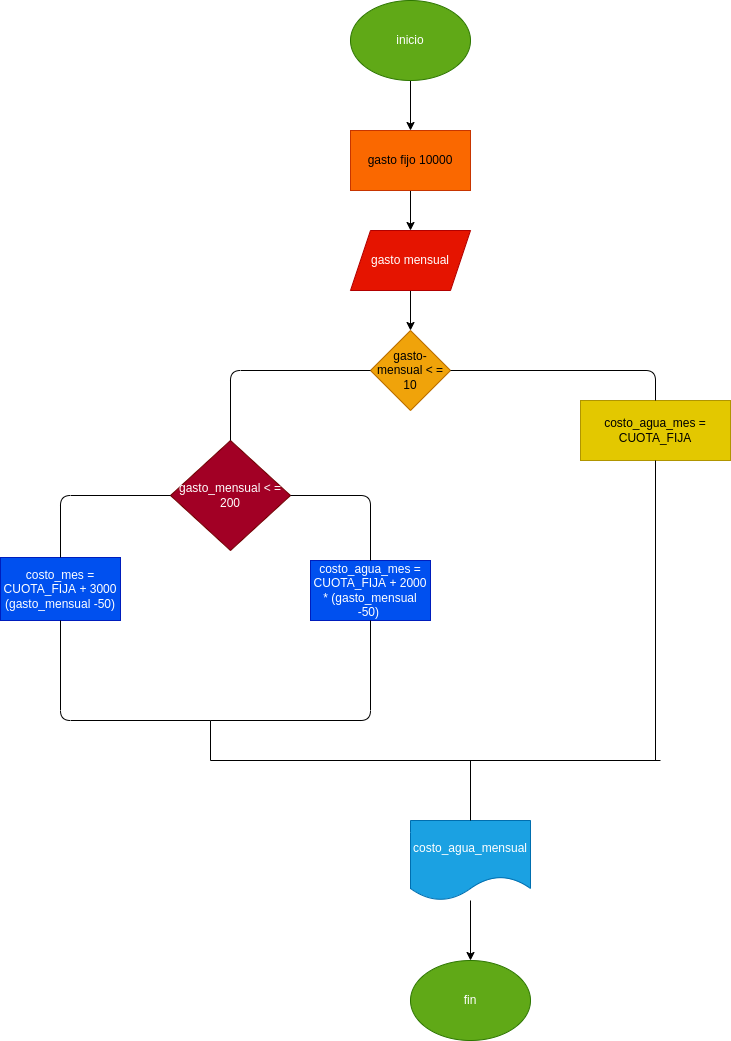

The diagram above was exported from draw.io. Its source (the exported page's mxGraphModel, read from the mxfile embedded in the PNG):
<mxGraphModel dx="828" dy="514" grid="1" gridSize="10" guides="1" tooltips="1" connect="1" arrows="1" fold="1" page="1" pageScale="1" pageWidth="827" pageHeight="1169" math="0" shadow="0">
  <root>
    <mxCell id="0" />
    <mxCell id="1" parent="0" />
    <mxCell id="15" value="" style="edgeStyle=none;html=1;" edge="1" parent="1" source="2" target="14">
      <mxGeometry relative="1" as="geometry" />
    </mxCell>
    <mxCell id="2" value="inicio" style="ellipse;whiteSpace=wrap;html=1;fillColor=#60a917;fontColor=#ffffff;strokeColor=#2D7600;" vertex="1" parent="1">
      <mxGeometry x="420" width="120" height="80" as="geometry" />
    </mxCell>
    <mxCell id="17" value="" style="edgeStyle=none;html=1;" edge="1" parent="1" source="14" target="16">
      <mxGeometry relative="1" as="geometry" />
    </mxCell>
    <mxCell id="14" value="gasto fijo 10000" style="rounded=0;whiteSpace=wrap;html=1;fillColor=#fa6800;fontColor=#000000;strokeColor=#C73500;" vertex="1" parent="1">
      <mxGeometry x="420" y="130" width="120" height="60" as="geometry" />
    </mxCell>
    <mxCell id="20" value="" style="edgeStyle=none;html=1;" edge="1" parent="1" source="16" target="19">
      <mxGeometry relative="1" as="geometry" />
    </mxCell>
    <mxCell id="16" value="gasto mensual" style="shape=parallelogram;perimeter=parallelogramPerimeter;whiteSpace=wrap;html=1;fixedSize=1;fillColor=#e51400;fontColor=#ffffff;strokeColor=#B20000;" vertex="1" parent="1">
      <mxGeometry x="420" y="230" width="120" height="60" as="geometry" />
    </mxCell>
    <mxCell id="19" value="gasto-mensual &amp;lt; = 10" style="rhombus;whiteSpace=wrap;html=1;fillColor=#f0a30a;fontColor=#000000;strokeColor=#BD7000;" vertex="1" parent="1">
      <mxGeometry x="440" y="330" width="80" height="80" as="geometry" />
    </mxCell>
    <mxCell id="21" value="costo_agua_mes = CUOTA_FIJA" style="rounded=0;whiteSpace=wrap;html=1;fillColor=#e3c800;fontColor=#000000;strokeColor=#B09500;" vertex="1" parent="1">
      <mxGeometry x="650" y="400" width="150" height="60" as="geometry" />
    </mxCell>
    <mxCell id="22" value="" style="endArrow=none;html=1;entryX=1;entryY=0.5;entryDx=0;entryDy=0;exitX=0.5;exitY=0;exitDx=0;exitDy=0;" edge="1" parent="1" source="21" target="19">
      <mxGeometry width="50" height="50" relative="1" as="geometry">
        <mxPoint x="750" y="370" as="sourcePoint" />
        <mxPoint x="800" y="320" as="targetPoint" />
        <Array as="points">
          <mxPoint x="725" y="370" />
        </Array>
      </mxGeometry>
    </mxCell>
    <mxCell id="23" value="gasto_mensual &amp;lt; = 200" style="rhombus;whiteSpace=wrap;html=1;fillColor=#a20025;fontColor=#ffffff;strokeColor=#6F0000;" vertex="1" parent="1">
      <mxGeometry x="240" y="440" width="120" height="110" as="geometry" />
    </mxCell>
    <mxCell id="25" value="" style="endArrow=none;html=1;entryX=0;entryY=0.5;entryDx=0;entryDy=0;exitX=0.5;exitY=0;exitDx=0;exitDy=0;" edge="1" parent="1" source="23" target="19">
      <mxGeometry width="50" height="50" relative="1" as="geometry">
        <mxPoint x="460" y="550" as="sourcePoint" />
        <mxPoint x="510" y="500" as="targetPoint" />
        <Array as="points">
          <mxPoint x="300" y="370" />
        </Array>
      </mxGeometry>
    </mxCell>
    <mxCell id="26" value="costo_agua_mes = CUOTA_FIJA + 2000 * (gasto_mensual -50)&amp;nbsp;" style="rounded=0;whiteSpace=wrap;html=1;fillColor=#0050ef;fontColor=#ffffff;strokeColor=#001DBC;" vertex="1" parent="1">
      <mxGeometry x="380" y="560" width="120" height="60" as="geometry" />
    </mxCell>
    <mxCell id="27" value="costo_mes = CUOTA_FIJA + 3000 (gasto_mensual -50)" style="rounded=0;whiteSpace=wrap;html=1;fillColor=#0050ef;fontColor=#ffffff;strokeColor=#001DBC;" vertex="1" parent="1">
      <mxGeometry x="70" y="557" width="120" height="63" as="geometry" />
    </mxCell>
    <mxCell id="28" value="" style="endArrow=none;html=1;entryX=0;entryY=0.5;entryDx=0;entryDy=0;exitX=0.5;exitY=0;exitDx=0;exitDy=0;" edge="1" parent="1" source="27" target="23">
      <mxGeometry width="50" height="50" relative="1" as="geometry">
        <mxPoint x="480" y="660" as="sourcePoint" />
        <mxPoint x="530" y="610" as="targetPoint" />
        <Array as="points">
          <mxPoint x="130" y="495" />
        </Array>
      </mxGeometry>
    </mxCell>
    <mxCell id="29" value="" style="endArrow=none;html=1;entryX=1;entryY=0.5;entryDx=0;entryDy=0;exitX=0.5;exitY=0;exitDx=0;exitDy=0;" edge="1" parent="1" source="26" target="23">
      <mxGeometry width="50" height="50" relative="1" as="geometry">
        <mxPoint x="470" y="660" as="sourcePoint" />
        <mxPoint x="520" y="610" as="targetPoint" />
        <Array as="points">
          <mxPoint x="440" y="495" />
        </Array>
      </mxGeometry>
    </mxCell>
    <mxCell id="30" value="" style="endArrow=none;html=1;entryX=0.5;entryY=1;entryDx=0;entryDy=0;" edge="1" parent="1" target="27">
      <mxGeometry width="50" height="50" relative="1" as="geometry">
        <mxPoint x="280" y="720" as="sourcePoint" />
        <mxPoint x="520" y="610" as="targetPoint" />
        <Array as="points">
          <mxPoint x="130" y="720" />
        </Array>
      </mxGeometry>
    </mxCell>
    <mxCell id="31" value="" style="endArrow=none;html=1;entryX=0.5;entryY=1;entryDx=0;entryDy=0;" edge="1" parent="1" target="26">
      <mxGeometry width="50" height="50" relative="1" as="geometry">
        <mxPoint x="280" y="720" as="sourcePoint" />
        <mxPoint x="520" y="610" as="targetPoint" />
        <Array as="points">
          <mxPoint x="440" y="720" />
        </Array>
      </mxGeometry>
    </mxCell>
    <mxCell id="32" value="" style="endArrow=none;html=1;" edge="1" parent="1">
      <mxGeometry width="50" height="50" relative="1" as="geometry">
        <mxPoint x="280" y="760" as="sourcePoint" />
        <mxPoint x="280" y="720" as="targetPoint" />
      </mxGeometry>
    </mxCell>
    <mxCell id="33" value="" style="endArrow=none;html=1;" edge="1" parent="1">
      <mxGeometry width="50" height="50" relative="1" as="geometry">
        <mxPoint x="730" y="760" as="sourcePoint" />
        <mxPoint x="280" y="760" as="targetPoint" />
      </mxGeometry>
    </mxCell>
    <mxCell id="34" value="" style="endArrow=none;html=1;entryX=0.5;entryY=1;entryDx=0;entryDy=0;" edge="1" parent="1" target="21">
      <mxGeometry width="50" height="50" relative="1" as="geometry">
        <mxPoint x="725" y="760" as="sourcePoint" />
        <mxPoint x="520" y="610" as="targetPoint" />
      </mxGeometry>
    </mxCell>
    <mxCell id="37" value="" style="edgeStyle=none;html=1;" edge="1" parent="1" source="35" target="36">
      <mxGeometry relative="1" as="geometry" />
    </mxCell>
    <mxCell id="35" value="costo_agua_mensual" style="shape=document;whiteSpace=wrap;html=1;boundedLbl=1;fillColor=#1ba1e2;fontColor=#ffffff;strokeColor=#006EAF;" vertex="1" parent="1">
      <mxGeometry x="480" y="820" width="120" height="80" as="geometry" />
    </mxCell>
    <mxCell id="36" value="fin" style="ellipse;whiteSpace=wrap;html=1;fillColor=#60a917;fontColor=#ffffff;strokeColor=#2D7600;" vertex="1" parent="1">
      <mxGeometry x="480" y="960" width="120" height="80" as="geometry" />
    </mxCell>
    <mxCell id="38" value="" style="endArrow=none;html=1;exitX=0.5;exitY=0;exitDx=0;exitDy=0;" edge="1" parent="1" source="35">
      <mxGeometry width="50" height="50" relative="1" as="geometry">
        <mxPoint x="610" y="770" as="sourcePoint" />
        <mxPoint x="540" y="760" as="targetPoint" />
      </mxGeometry>
    </mxCell>
  </root>
</mxGraphModel>